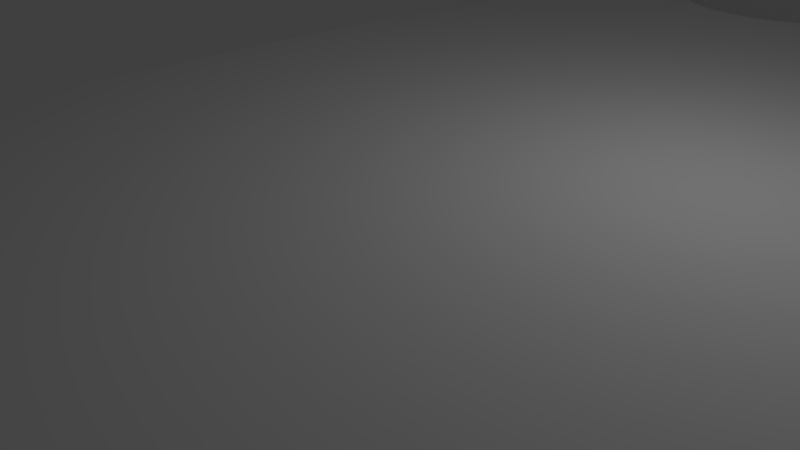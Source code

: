 # Source: belt_adapter_opposite.blend  (saved by Blender 2.79.0; exported with 4.5.12 LTS)
import bpy
from mathutils import Matrix  # noqa: F401  (used for matrix-valued properties, if any)

bpy.ops.wm.read_factory_settings(use_empty=True)
scene = bpy.context.scene
scene.name = 'Scene'

# ---- collections
col_collection_1 = bpy.data.collections.new('Collection 1'); scene.collection.children.link(col_collection_1)

# ---- materials (node trees are filled in below, after node groups)
mat_material = bpy.data.materials.new('Material')
mat_material.alpha_threshold = 0.0
mat_material.use_transparent_shadow = False
mat_material.roughness = 0.5
mat_material.line_color = (0.0, 0.0, 0.0, 1.0)

# ---- material node trees

# ---- world
world_world = bpy.data.worlds.new('World'); scene.world = world_world
world_world.color = (0.05088, 0.05088, 0.05088)
world_world.use_sun_shadow = False
world_world.sun_shadow_jitter_overblur = 0.0
world_world.cycles.sampling_method = 'MANUAL'

# ---- cameras
cam_camera = bpy.data.cameras.new('Camera')
cam_camera.clip_end = 100.0
cam_camera.lens = 35.0
cam_camera.sensor_width = 32.0
cam_camera.sensor_height = 18.0
cam_camera.ortho_scale = 7.314
cam_camera.dof.focus_distance = 0.0
cam_camera.dof.aperture_fstop = 128.0

# ---- lights
light_lamp = bpy.data.lights.new('Lamp', 'POINT')
light_lamp.transmission_factor = 0.0
light_lamp.cutoff_distance = 30.0
light_lamp.energy = 100.0
light_lamp.shadow_buffer_clip_start = 1.001
light_lamp.shadow_soft_size = 0.1
light_lamp.shadow_maximum_resolution = 0.006
light_lamp.use_absolute_resolution = True

# ---- meshes
me_cube = bpy.data.meshes.new('Cube')
me_cube.from_pydata([(1.0, 1.0, 1.0), (1.0, -1.0, 1.0), (-1.0, -1.0, 1.0), (-1.0, 1.0, 1.0), (1.0, 0.5866, 0.8432), (-1.0, 0.5866, 0.8432), (1.0, 0.5949, 0.855), (-1.0, 0.5949, 0.855), (1.0, 0.6049, 0.7147), (-1.0, 0.6049, 0.7147), (1.0, 0.5949, 0.7257), (-1.0, 0.5949, 0.7257), (1.0, 0.58, 0.8306), (-1.0, 0.58, 0.8306), (1.0, 0.5866, 0.7376), (-1.0, 0.5866, 0.7376), (1.0, 0.6733, 0.6777), (-1.0, 0.6733, 0.6777), (-1.0, 0.6895, 0.6745), (1.0, 0.6895, 0.6745), (-1.0, 0.8237, 0.7147), (1.0, 0.8237, 0.7147), (-1.0, 0.8123, 0.7048), (1.0, 0.8123, 0.7048), (1.0, 0.6577, 0.6823), (-1.0, 0.6577, 0.6823), (1.0, 0.5753, 0.7632), (-1.0, 0.5753, 0.7632), (1.0, 0.629, 0.8847), (-1.0, 0.629, 0.8847), (1.0, 0.58, 0.7501), (-1.0, 0.58, 0.7501), (1.0, 0.5724, 0.7767), (-1.0, 0.5724, 0.7767), (1.0, 0.6163, 0.7048), (-1.0, 0.6163, 0.7048), (-1.0, 0.8562, 0.7767), (1.0, 0.8562, 0.7767), (-1.0, 0.8571, 0.7904), (1.0, 0.8571, 0.7904), (1.0, 0.629, 0.696), (-1.0, 0.629, 0.696), (1.0, 0.6049, 0.866), (-1.0, 0.6049, 0.866), (1.0, 0.6163, 0.8759), (-1.0, 0.6163, 0.8759), (1.0, 0.6429, 0.8923), (-1.0, 0.6429, 0.8923), (1.0, 0.6577, 0.8984), (-1.0, 0.6577, 0.8984), (-1.0, 0.7857, 0.6885), (1.0, 0.7857, 0.6885), (1.0, 0.6429, 0.6885), (-1.0, 0.6429, 0.6885), (-1.0, 0.706, 0.6729), (1.0, 0.706, 0.6729), (-1.0, 0.7996, 0.696), (1.0, 0.7996, 0.696), (1.0, 0.5753, 0.8175), (-1.0, 0.5753, 0.8175), (1.0, 0.5724, 0.804), (-1.0, 0.5724, 0.804), (1.0, 0.5714, 0.7904), (-1.0, 0.5714, 0.7904), (-1.0, 0.8419, 0.7376), (1.0, 0.8419, 0.7376), (-1.0, 0.8533, 0.7632), (1.0, 0.8533, 0.7632), (-1.0, 0.8336, 0.7257), (1.0, 0.8336, 0.7257), (-1.0, 0.8485, 0.7501), (1.0, 0.8485, 0.7501), (-1.0, 0.8562, 0.804), (1.0, 0.8562, 0.804), (1.0, 0.706, 0.9078), (-1.0, 0.706, 0.9078), (-1.0, 0.8533, 0.8175), (1.0, 0.8533, 0.8175), (1.0, 0.6895, 0.9062), (-1.0, 0.6895, 0.9062), (1.0, 0.8123, 0.8759), (-1.0, 0.8123, 0.8759), (1.0, 0.7996, 0.8847), (-1.0, 0.7996, 0.8847), (1.0, 0.7709, 0.8984), (-1.0, 0.7709, 0.8984), (1.0, 0.7553, 0.9031), (-1.0, 0.7553, 0.9031), (1.0, 0.8237, 0.866), (-1.0, 0.8237, 0.866), (-1.0, 0.7391, 0.6745), (1.0, 0.7391, 0.6745), (-1.0, 0.7226, 0.6729), (1.0, 0.7226, 0.6729), (-1.0, 0.7709, 0.6823), (1.0, 0.7709, 0.6823), (-1.0, 0.8485, 0.8306), (1.0, 0.8485, 0.8306), (1.0, 0.7857, 0.8923), (-1.0, 0.7857, 0.8923), (1.0, 0.8419, 0.8432), (-1.0, 0.8419, 0.8432), (1.0, 0.6733, 0.9031), (-1.0, 0.6733, 0.9031), (1.0, 0.7391, 0.9062), (-1.0, 0.7391, 0.9062), (1.0, 0.7226, 0.9078), (-1.0, 0.7226, 0.9078), (1.0, 0.8336, 0.855), (-1.0, 0.8336, 0.855), (-1.0, 0.7553, 0.6777), (1.0, 0.7553, 0.6777), (-1.0, 0.5866, 0.08905), (1.0, 0.5866, 0.08905), (-1.0, 0.5949, 0.1009), (1.0, 0.5949, 0.1009), (-1.0, 0.6049, -0.03937), (1.0, 0.6049, -0.03937), (-1.0, 0.5949, -0.0284), (1.0, 0.5949, -0.0284), (-1.0, 0.58, 0.07649), (1.0, 0.58, 0.07649), (-1.0, 0.5866, -0.01655), (1.0, 0.5866, -0.01655), (-1.0, 0.6733, -0.07645), (1.0, 0.6733, -0.07645), (-1.0, 0.6895, -0.07961), (1.0, 0.6895, -0.07961), (-1.0, 0.8237, -0.03937), (1.0, 0.8237, -0.03937), (-1.0, 0.8123, -0.04932), (1.0, 0.8123, -0.04932), (-1.0, 0.6577, -0.07177), (1.0, 0.6577, -0.07177), (-1.0, 0.5753, 0.00912), (1.0, 0.5753, 0.00912), (-1.0, 0.629, 0.1306), (1.0, 0.629, 0.1306), (-1.0, 0.58, -0.003986), (1.0, 0.58, -0.003986), (-1.0, 0.5724, 0.02259), (1.0, 0.5724, 0.02259), (-1.0, 0.6163, -0.04932), (1.0, 0.6163, -0.04932), (-1.0, 0.8562, 0.02259), (1.0, 0.8562, 0.02259), (-1.0, 0.8571, 0.03625), (1.0, 0.8571, 0.03625), (-1.0, 0.629, -0.05812), (1.0, 0.629, -0.05812), (-1.0, 0.6049, 0.1119), (1.0, 0.6049, 0.1119), (-1.0, 0.6163, 0.1218), (1.0, 0.6163, 0.1218), (-1.0, 0.6429, 0.1381), (1.0, 0.6429, 0.1381), (-1.0, 0.6577, 0.1443), (1.0, 0.6577, 0.1443), (-1.0, 0.7857, -0.06563), (1.0, 0.7857, -0.06563), (-1.0, 0.6429, -0.06563), (1.0, 0.6429, -0.06563), (-1.0, 0.706, -0.0812), (1.0, 0.706, -0.0812), (-1.0, 0.7996, -0.05812), (1.0, 0.7996, -0.05812), (-1.0, 0.5753, 0.06338), (1.0, 0.5753, 0.06338), (-1.0, 0.5724, 0.04991), (1.0, 0.5724, 0.04991), (-1.0, 0.5714, 0.03625), (1.0, 0.5714, 0.03625), (-1.0, 0.8419, -0.01655), (1.0, 0.8419, -0.01655), (-1.0, 0.8533, 0.00912), (1.0, 0.8533, 0.00912), (-1.0, 0.8336, -0.0284), (1.0, 0.8336, -0.0284), (-1.0, 0.8485, -0.003986), (1.0, 0.8485, -0.003986), (-1.0, 0.8562, 0.04991), (1.0, 0.8562, 0.04991), (-1.0, 0.706, 0.1537), (1.0, 0.706, 0.1537), (-1.0, 0.8533, 0.06338), (1.0, 0.8533, 0.06338), (-1.0, 0.6895, 0.1521), (1.0, 0.6895, 0.1521), (-1.0, 0.8123, 0.1218), (1.0, 0.8123, 0.1218), (-1.0, 0.7996, 0.1306), (1.0, 0.7996, 0.1306), (-1.0, 0.7709, 0.1443), (1.0, 0.7709, 0.1443), (-1.0, 0.7553, 0.149), (1.0, 0.7553, 0.149), (-1.0, 0.8237, 0.1119), (1.0, 0.8237, 0.1119), (-1.0, 0.7391, -0.07961), (1.0, 0.7391, -0.07961), (-1.0, 0.7226, -0.0812), (1.0, 0.7226, -0.0812), (-1.0, 0.7709, -0.07177), (1.0, 0.7709, -0.07177), (-1.0, 0.8485, 0.07649), (1.0, 0.8485, 0.07649), (-1.0, 0.7857, 0.1381), (1.0, 0.7857, 0.1381), (-1.0, 0.8419, 0.08905), (1.0, 0.8419, 0.08905), (-1.0, 0.6733, 0.149), (1.0, 0.6733, 0.149), (-1.0, 0.7391, 0.1521), (1.0, 0.7391, 0.1521), (-1.0, 0.7226, 0.1537), (1.0, 0.7226, 0.1537), (-1.0, 0.8336, 0.1009), (1.0, 0.8336, 0.1009), (-1.0, 0.7553, -0.07645), (1.0, 0.7553, -0.07645), (1.0, -0.8419, 0.08905), (-1.0, -0.8419, 0.08905), (1.0, -0.8336, 0.1009), (-1.0, -0.8336, 0.1009), (1.0, -0.8237, -0.03937), (-1.0, -0.8237, -0.03937), (1.0, -0.8336, -0.0284), (-1.0, -0.8336, -0.0284), (1.0, -0.8485, 0.07649), (-1.0, -0.8485, 0.07649), (1.0, -0.8419, -0.01655), (-1.0, -0.8419, -0.01655), (1.0, -0.7553, -0.07645), (-1.0, -0.7553, -0.07645), (1.0, -0.7391, -0.07961), (-1.0, -0.7391, -0.07961), (1.0, -0.6049, -0.03937), (-1.0, -0.6049, -0.03937), (1.0, -0.6163, -0.04932), (-1.0, -0.6163, -0.04932), (1.0, -0.7709, -0.07177), (-1.0, -0.7709, -0.07177), (1.0, -0.8533, 0.00912), (-1.0, -0.8533, 0.00912), (1.0, -0.7996, 0.1306), (-1.0, -0.7996, 0.1306), (1.0, -0.8485, -0.003986), (-1.0, -0.8485, -0.003986), (1.0, -0.8562, 0.02259), (-1.0, -0.8562, 0.02259), (1.0, -0.8123, -0.04932), (-1.0, -0.8123, -0.04932), (1.0, -0.5724, 0.02259), (-1.0, -0.5724, 0.02259), (1.0, -0.5714, 0.03625), (-1.0, -0.5714, 0.03625), (1.0, -0.7996, -0.05812), (-1.0, -0.7996, -0.05812), (1.0, -0.8237, 0.1119), (-1.0, -0.8237, 0.1119), (1.0, -0.8123, 0.1218), (-1.0, -0.8123, 0.1218), (1.0, -0.7857, 0.1381), (-1.0, -0.7857, 0.1381), (1.0, -0.7709, 0.1443), (-1.0, -0.7709, 0.1443), (1.0, -0.6429, -0.06563), (-1.0, -0.6429, -0.06563), (1.0, -0.7857, -0.06563), (-1.0, -0.7857, -0.06563), (1.0, -0.7226, -0.0812), (-1.0, -0.7226, -0.0812), (1.0, -0.629, -0.05812), (-1.0, -0.629, -0.05812), (1.0, -0.8533, 0.06338), (-1.0, -0.8533, 0.06338), (1.0, -0.8562, 0.04991), (-1.0, -0.8562, 0.04991), (1.0, -0.8571, 0.03625), (-1.0, -0.8571, 0.03625), (1.0, -0.5866, -0.01655), (-1.0, -0.5866, -0.01655), (1.0, -0.5753, 0.00912), (-1.0, -0.5753, 0.00912), (1.0, -0.5949, -0.0284), (-1.0, -0.5949, -0.0284), (1.0, -0.58, -0.003986), (-1.0, -0.58, -0.003986), (1.0, -0.5724, 0.04991), (-1.0, -0.5724, 0.04991), (1.0, -0.7226, 0.1537), (-1.0, -0.7226, 0.1537), (1.0, -0.5753, 0.06338), (-1.0, -0.5753, 0.06338), (1.0, -0.7391, 0.1521), (-1.0, -0.7391, 0.1521), (1.0, -0.6163, 0.1218), (-1.0, -0.6163, 0.1218), (1.0, -0.629, 0.1306), (-1.0, -0.629, 0.1306), (1.0, -0.6577, 0.1443), (-1.0, -0.6577, 0.1443), (1.0, -0.6733, 0.149), (-1.0, -0.6733, 0.149), (1.0, -0.6049, 0.1119), (-1.0, -0.6049, 0.1119), (1.0, -0.6895, -0.07961), (-1.0, -0.6895, -0.07961), (1.0, -0.706, -0.0812), (-1.0, -0.706, -0.0812), (1.0, -0.6577, -0.07177), (-1.0, -0.6577, -0.07177), (1.0, -0.58, 0.07649), (-1.0, -0.58, 0.07649), (1.0, -0.6429, 0.1381), (-1.0, -0.6429, 0.1381), (1.0, -0.5866, 0.08905), (-1.0, -0.5866, 0.08905), (1.0, -0.7553, 0.149), (-1.0, -0.7553, 0.149), (1.0, -0.6895, 0.1521), (-1.0, -0.6895, 0.1521), (1.0, -0.706, 0.1537), (-1.0, -0.706, 0.1537), (1.0, -0.5949, 0.1009), (-1.0, -0.5949, 0.1009), (1.0, -0.6733, -0.07645), (-1.0, -0.6733, -0.07645), (0.3828, -0.8362, 0.09724), (1.0, -0.8368, 0.09633), (-1.0, -0.8348, 0.09929), (1.0, -0.8298, -0.03263), (0.3828, -0.8306, -0.03178), (-1.0, -0.8323, -0.02989), (0.3828, -0.844, 0.08517), (-1.0, -0.8428, 0.08735), (1.0, -0.8445, 0.08421), (1.0, -0.8387, -0.02112), (-1.0, -0.8408, -0.01816), (1.0, -0.749, -0.07767), (-1.0, -0.7531, -0.07688), (1.0, -0.601, -0.03514), (0.3828, -0.6018, -0.03598), (-1.0, -0.6035, -0.03788), (-1.0, -0.6147, -0.04797), (1.0, -0.7648, -0.07358), (-1.0, -0.7687, -0.07241), (-1.0, -0.6273, -0.05692), (1.0, -0.8515, 0.004065), (-1.0, -0.8526, 0.007341), (1.0, -0.8551, 0.0174), (-1.0, -0.8558, 0.02076), (1.0, -0.8045, 0.1272), (-1.0, -0.8013, 0.1294), (-1.0, -0.7876, 0.1371), (1.0, -0.7911, 0.1352), (1.0, -0.8568, 0.03098), (-1.0, -0.857, 0.0344), (1.0, -0.846, -0.008832), (-1.0, -0.8476, -0.005691), (1.0, -0.8193, -0.04321), (-1.0, -0.8222, -0.04072), (1.0, -0.5742, 0.01432), (-1.0, -0.5749, 0.01095), (1.0, -0.572, 0.02786), (-1.0, -0.5723, 0.02445), (1.0, -0.8074, -0.05271), (-1.0, -0.8106, -0.05052), (1.0, -0.7942, -0.06102), (0.3828, -0.7953, -0.06044), (-1.0, -0.7977, -0.05914), (1.0, -0.8167, 0.118), (-1.0, -0.8139, 0.1205), (1.0, -0.7766, 0.1419), (0.3828, -0.7755, 0.1424), (-1.0, -0.7729, 0.1434), (1.0, -0.8275, 0.1076), (-1.0, -0.8251, 0.1104), (1.0, -0.6375, -0.06273), (-1.0, -0.641, -0.06461), (1.0, -0.7327, -0.08022), (0.3828, -0.734, -0.0801), (-1.0, -0.7369, -0.07982), (1.0, -0.78, -0.068), (-1.0, -0.7837, -0.06647), (1.0, -0.8544, 0.05819), (-1.0, -0.8537, 0.06155), (0.3828, -0.85, 0.07244), (1.0, -0.8504, 0.07143), (-1.0, -0.8492, 0.07471), (1.0, -0.8565, 0.04464), (-1.0, -0.8563, 0.04806), (0.3828, -0.5924, -0.02474), (0.3828, -0.5846, -0.01267), (-1.0, -0.5794, -0.002207), (0.3828, -0.5717, 0.04047), (0.3828, -0.7277, 0.1532), (-1.0, -0.7248, 0.1535), (1.0, -0.729, 0.1531), (0.3828, -0.5733, 0.05407), (-1.0, -0.618, 0.123), (0.3828, -0.6474, 0.14), (1.0, -0.6637, 0.1461), (-1.0, -0.6598, 0.1449), (0.3828, -0.6084, 0.1149), (1.0, -0.6343, 0.1335), (-1.0, -0.6309, 0.1316), (-1.0, -0.6873, -0.07918), (1.0, -0.6996, -0.08058), (-1.0, -0.7037, -0.08098), (1.0, -0.7613, 0.1472), (-1.0, -0.7574, 0.1483), (1.0, -0.7162, -0.0812), (-1.0, -0.7203, -0.0812), (0.3828, -0.6531, -0.06988), (0.3828, -0.5767, 0.06743), (0.3828, -0.5821, 0.08037), (-1.0, -0.7413, 0.1517), (1.0, -0.7453, 0.1509), (0.3828, -0.6783, 0.1499), (1.0, -0.6958, 0.1527), (0.3828, -0.6946, 0.1526), (-1.0, -0.6917, 0.1523), (-1.0, -0.7082, 0.1537), (1.0, -0.7124, 0.1537), (1.0, -0.5988, 0.1051), (-1.0, -0.5963, 0.1024), (1.0, -0.6673, -0.07465), (-1.0, -0.6712, -0.07582), (0.3828, -0.5892, 0.09271), (1.0, -0.6958, 0.1527), (1.0, -0.8275, 0.1076), (1.0, -0.7613, 0.1472), (1.0, -0.7766, 0.1419), (-1.0, -0.6917, 0.1523), (-1.0, -0.8251, 0.1104), (-1.0, -0.7082, 0.1537), (-1.0, -0.8013, 0.1294), (1.0, -0.7124, 0.1537), (1.0, -0.6375, -0.06273), (1.0, -0.5988, 0.1051), (-1.0, -0.641, -0.06461), (-1.0, -0.5963, 0.1024), (1.0, -0.7327, -0.08022), (-1.0, -0.6712, -0.07582), (-1.0, -0.7369, -0.07982), (1.0, -0.6673, -0.07465), (-1.0, -0.7837, -0.06647), (-1.0, -0.5878, 0.09066), (1.0, -0.6241, -0.05472), (-1.0, -0.6873, -0.07918), (1.0, -0.78, -0.068), (1.0, -0.5898, 0.09362), (1.0, -0.8544, 0.05819), (1.0, -0.6795, 0.1502), (-1.0, -0.8537, 0.06155), (-1.0, -0.6755, 0.1494), (1.0, -0.8568, 0.03098), (-1.0, -0.857, 0.0344), (-1.0, -0.8492, 0.07471), (1.0, -0.8504, 0.07143), (1.0, -0.8565, 0.04464), (-1.0, -0.8563, 0.04806), (-1.0, -0.5938, -0.02679), (1.0, -0.5841, -0.0117), (1.0, -0.8368, 0.09633), (-1.0, -0.8348, 0.09929), (1.0, -0.5742, 0.01432), (1.0, -0.5917, -0.02383), (-1.0, -0.8323, -0.02989), (1.0, -0.8298, -0.03263), (1.0, -0.5782, 0.00107), (-1.0, -0.5794, -0.002207), (1.0, -0.8445, 0.08421), (-1.0, -0.8428, 0.08735), (-1.0, -0.6035, -0.03788), (-1.0, -0.5857, -0.01484), (-1.0, -0.8408, -0.01816), (1.0, -0.8387, -0.02112), (1.0, -0.5718, 0.04152), (-1.0, -0.5716, 0.03811), (1.0, -0.749, -0.07767), (1.0, -0.729, 0.1531), (-1.0, -0.7531, -0.07688), (-1.0, -0.7248, 0.1535), (1.0, -0.601, -0.03514), (-1.0, -0.6147, -0.04797), (-1.0, -0.7687, -0.07241), (1.0, -0.6212, 0.1252), (1.0, -0.6119, -0.04548), (-1.0, -0.618, 0.123), (1.0, -0.7648, -0.07358), (-1.0, -0.6449, 0.139), (-1.0, -0.6273, -0.05692), (1.0, -0.6637, 0.1461), (1.0, -0.8515, 0.004065), (-1.0, -0.6598, 0.1449), (-1.0, -0.8526, 0.007341), (1.0, -0.6092, 0.1157), (-1.0, -0.8558, 0.02076), (-1.0, -0.6064, 0.1132), (1.0, -0.8045, 0.1272), (1.0, -0.6343, 0.1335), (1.0, -0.846, -0.008832), (1.0, -0.6832, -0.07839), (-1.0, -0.8476, -0.005691), (-1.0, -0.7037, -0.08098), (1.0, -0.8551, 0.0174), (-1.0, -0.7574, 0.1483), (-1.0, -0.8222, -0.04072), (1.0, -0.7162, -0.0812), (1.0, -0.8193, -0.04321), (-1.0, -0.7203, -0.0812), (-1.0, -0.5749, 0.01095), (-1.0, -0.6557, -0.07094), (1.0, -0.572, 0.02786), (1.0, -0.652, -0.06941), (1.0, -0.8074, -0.05271), (1.0, -0.6996, -0.08058), (-1.0, -0.5723, 0.02445), (1.0, -0.5771, 0.06844), (-1.0, -0.8106, -0.05052), (-1.0, -0.5759, 0.06516), (1.0, -0.7942, -0.06102), (-1.0, -0.6309, 0.1316), (-1.0, -0.7977, -0.05914), (1.0, -0.6486, 0.1405), (1.0, -0.8167, 0.118), (-1.0, -0.8139, 0.1205), (1.0, -0.7911, 0.1352), (1.0, -0.7453, 0.1509), (-1.0, -0.7876, 0.1371), (-1.0, -0.7413, 0.1517), (-1.0, -0.7729, 0.1434), (1.0, -0.8419, 0.8432), (-1.0, -0.8419, 0.8432), (1.0, -0.8336, 0.855), (-1.0, -0.8336, 0.855), (1.0, -0.8237, 0.7147), (-1.0, -0.8237, 0.7147), (1.0, -0.8336, 0.7257), (-1.0, -0.8336, 0.7257), (1.0, -0.8485, 0.8306), (-1.0, -0.8485, 0.8306), (1.0, -0.8419, 0.7376), (-1.0, -0.8419, 0.7376), (1.0, -0.7553, 0.6777), (-1.0, -0.7553, 0.6777), (1.0, -0.7391, 0.6745), (-1.0, -0.7391, 0.6745), (1.0, -0.6049, 0.7147), (-1.0, -0.6049, 0.7147), (1.0, -0.6163, 0.7048), (-1.0, -0.6163, 0.7048), (1.0, -0.7709, 0.6823), (-1.0, -0.7709, 0.6823), (1.0, -0.8533, 0.7632), (-1.0, -0.8533, 0.7632), (1.0, -0.7996, 0.8847), (-1.0, -0.7996, 0.8847), (1.0, -0.8485, 0.7501), (-1.0, -0.8485, 0.7501), (1.0, -0.8562, 0.7767), (-1.0, -0.8562, 0.7767), (1.0, -0.8123, 0.7048), (-1.0, -0.8123, 0.7048), (1.0, -0.5724, 0.7767), (-1.0, -0.5724, 0.7767), (1.0, -0.5714, 0.7904), (-1.0, -0.5714, 0.7904), (1.0, -0.7996, 0.696), (-1.0, -0.7996, 0.696), (1.0, -0.8237, 0.866), (-1.0, -0.8237, 0.866), (1.0, -0.8123, 0.8759), (-1.0, -0.8123, 0.8759), (1.0, -0.7857, 0.8923), (-1.0, -0.7857, 0.8923), (1.0, -0.7709, 0.8984), (-1.0, -0.7709, 0.8984), (1.0, -0.8055, 0.8807), (-1.0, -0.8055, 0.8807), (1.0, -0.6429, 0.6885), (-1.0, -0.6429, 0.6885), (1.0, -0.7857, 0.6885), (-1.0, -0.7857, 0.6885), (1.0, -0.7226, 0.6729), (-1.0, -0.7226, 0.6729), (1.0, -0.629, 0.696), (-1.0, -0.629, 0.696), (1.0, -0.8533, 0.8175), (-1.0, -0.8533, 0.8175), (1.0, -0.8562, 0.804), (-1.0, -0.8562, 0.804), (1.0, -0.8571, 0.7904), (-1.0, -0.8571, 0.7904), (1.0, -0.5866, 0.7376), (-1.0, -0.5866, 0.7376), (1.0, -0.5753, 0.7632), (-1.0, -0.5753, 0.7632), (1.0, -0.5949, 0.7257), (-1.0, -0.5949, 0.7257), (1.0, -0.58, 0.7501), (-1.0, -0.58, 0.7501), (1.0, -0.5831, 0.7443), (-1.0, -0.5831, 0.7443), (1.0, -0.5724, 0.804), (-1.0, -0.5724, 0.804), (1.0, -0.7226, 0.9078), (-1.0, -0.7226, 0.9078), (1.0, -0.5753, 0.8175), (-1.0, -0.5753, 0.8175), (1.0, -0.7391, 0.9062), (-1.0, -0.7391, 0.9062), (1.0, -0.6163, 0.8759), (-1.0, -0.6163, 0.8759), (1.0, -0.629, 0.8847), (-1.0, -0.629, 0.8847), (1.0, -0.6577, 0.8984), (-1.0, -0.6577, 0.8984), (1.0, -0.6733, 0.9031), (-1.0, -0.6733, 0.9031), (1.0, -0.6049, 0.866), (-1.0, -0.6049, 0.866), (1.0, -0.6895, 0.6745), (-1.0, -0.6895, 0.6745), (1.0, -0.706, 0.6729), (-1.0, -0.706, 0.6729), (1.0, -0.6577, 0.6823), (-1.0, -0.6577, 0.6823), (1.0, -0.58, 0.8306), (-1.0, -0.58, 0.8306), (1.0, -0.6429, 0.8923), (-1.0, -0.6429, 0.8923), (1.0, -0.5866, 0.8432), (-1.0, -0.5866, 0.8432), (1.0, -0.7553, 0.9031), (-1.0, -0.7553, 0.9031), (1.0, -0.6895, 0.9062), (-1.0, -0.6895, 0.9062), (1.0, -0.706, 0.9078), (-1.0, -0.706, 0.9078), (1.0, -0.5949, 0.855), (-1.0, -0.5949, 0.855), (1.0, -0.6733, 0.6777), (-1.0, -0.6733, 0.6777), (1.0, 0.8378, -0.2047), (1.0, 1.0, -0.2047), (-1.0, 1.0, -0.2047), (-1.0, 0.8153, -0.2047), (1.0, -1.0, -0.2047), (-1.0, -1.0, -0.2047)], [(221, 328), (328, 330), (329, 328), (331, 332), (332, 333), (227, 332), (334, 335), (334, 336), (337, 338), (229, 334), (339, 340), (341, 342), (237, 342), (489, 344), (345, 346), (449, 347), (348, 349), (350, 351), (352, 353), (354, 355), (356, 357), (358, 359), (360, 361), (362, 363), (366, 367), (368, 369), (257, 369), (371, 372), (263, 373), (263, 374), (376, 377), (373, 374), (374, 375), (369, 370), (381, 382), (380, 381), (271, 381), (378, 379), (383, 384), (385, 386), (275, 387), (275, 388), (390, 391), (387, 389), (388, 387), (281, 392), (471, 394), (342, 343), (287, 393), (289, 395), (396, 397), (396, 398), (293, 399), (295, 396), (295, 398), (488, 400), (301, 401), (402, 403), (297, 404), (405, 406), (408, 409), (410, 411), (412, 413), (267, 414), (313, 415), (317, 416), (417, 418), (321, 419), (420, 421), (421, 422), (323, 421), (424, 423), (425, 426), (427, 428), (325, 429), (504, 407), (365, 364)], [(0, 3, 2, 1), (0, 647, 648, 3), (107, 106, 74, 75), (103, 102, 48, 49), (20, 21, 69, 68), (43, 42, 6, 7), (59, 58, 60, 61), (18, 19, 55, 54), (56, 57, 23, 22), (61, 60, 62, 63), (81, 80, 82, 83), (15, 14, 10, 11), (64, 65, 71, 70), (13, 12, 58, 59), (94, 95, 51, 50), (36, 37, 39, 38), (53, 52, 24, 25), (25, 24, 16, 17), (17, 16, 19, 18), (29, 28, 44, 45), (109, 108, 88, 89), (83, 82, 98, 99), (9, 8, 34, 35), (105, 104, 106, 107), (101, 100, 108, 109), (35, 34, 40, 41), (85, 84, 86, 87), (92, 93, 91, 90), (38, 39, 73, 72), (49, 48, 46, 47), (33, 32, 26, 27), (66, 67, 37, 36), (99, 98, 84, 85), (1, 62, 60, 58, 12, 4, 6, 42, 44, 28, 46, 48, 102, 78, 74, 106, 104, 86, 84, 98, 82, 80, 88, 108, 100, 97, 77, 73, 39, 0), (11, 10, 8, 9), (22, 23, 21, 20), (110, 111, 95, 94), (68, 69, 65, 64), (90, 91, 111, 110), (3, 38, 72, 76, 96, 101, 109, 89, 81, 83, 99, 85, 87, 105, 107, 75, 79, 103, 49, 47, 29, 45, 43, 7, 5, 13, 59, 61, 63, 2), (47, 46, 28, 29), (72, 73, 77, 76), (27, 26, 30, 31), (54, 55, 93, 92), (50, 51, 57, 56), (63, 62, 32, 33), (96, 97, 100, 101), (7, 6, 4, 5), (45, 44, 42, 43), (70, 71, 67, 66), (79, 78, 102, 103), (41, 40, 52, 53), (75, 74, 78, 79), (31, 30, 14, 15), (5, 4, 12, 13), (87, 86, 104, 105), (89, 88, 80, 81), (76, 77, 97, 96), (214, 215, 183, 182), (210, 211, 157, 156), (128, 129, 177, 176), (150, 151, 115, 114), (166, 167, 169, 168), (126, 127, 163, 162), (164, 165, 131, 130), (168, 169, 171, 170), (188, 189, 191, 190), (122, 123, 119, 118), (172, 173, 179, 178), (120, 121, 167, 166), (202, 203, 159, 158), (144, 145, 147, 146), (160, 161, 133, 132), (132, 133, 125, 124), (124, 125, 127, 126), (136, 137, 153, 152), (216, 217, 197, 196), (190, 191, 207, 206), (116, 117, 143, 142), (212, 213, 215, 214), (208, 209, 217, 216), (142, 143, 149, 148), (192, 193, 195, 194), (200, 201, 199, 198), (146, 147, 181, 180), (156, 157, 155, 154), (140, 141, 135, 134), (174, 175, 145, 144), (206, 207, 193, 192), (1, 580, 558, 576, 578, 636, 612, 608, 640, 638, 620, 618, 632, 616, 614, 622, 642, 634, 630, 610, 606, 568, 566, 598, 602, 604, 171, 169, 167, 121, 113, 115, 151, 153, 137, 155, 157, 211, 187, 183, 215, 213, 195, 193, 207, 191, 189, 197, 217, 209, 205, 185, 181, 147, 0, 39, 37, 67, 71, 65, 69, 21, 23, 57, 51, 95, 111, 91, 93, 55, 19, 16, 24, 52, 40, 34, 8, 10, 14, 30, 26, 32, 62), (118, 119, 117, 116), (130, 131, 129, 128), (218, 219, 203, 202), (176, 177, 173, 172), (198, 199, 219, 218), (3, 146, 180, 184, 204, 208, 216, 196, 188, 190, 206, 192, 194, 212, 214, 182, 186, 210, 156, 154, 136, 152, 150, 114, 112, 120, 166, 168, 170, 605, 603, 599, 567, 569, 607, 611, 631, 635, 643, 623, 615, 617, 633, 619, 621, 639, 641, 609, 613, 637, 579, 577, 559, 581, 2, 63, 33, 27, 31, 15, 11, 9, 35, 41, 53, 25, 17, 18, 54, 92, 90, 110, 94, 50, 56, 22, 20, 68, 64, 70, 66, 36, 38), (154, 155, 137, 136), (180, 181, 185, 184), (134, 135, 139, 138), (162, 163, 201, 200), (158, 159, 165, 164), (170, 171, 141, 140), (204, 205, 209, 208), (114, 115, 113, 112), (152, 153, 151, 150), (178, 179, 175, 174), (186, 187, 211, 210), (148, 149, 161, 160), (182, 183, 187, 186), (138, 139, 123, 122), (112, 113, 121, 120), (194, 195, 213, 212), (196, 197, 189, 188), (184, 185, 205, 204), (323, 322, 438, 290, 291, 436), (319, 318, 432, 264, 265, 508), (237, 236, 485, 284, 285, 475), (259, 258, 431, 222, 223, 435), (275, 274, 453, 276, 277, 455), (235, 234, 443, 270, 271, 445), (273, 272, 449, 238, 239, 493), (277, 276, 461, 278, 279, 462), (297, 296, 488, 298, 299, 490), (231, 230, 478, 226, 227, 477), (281, 280, 464, 286, 287, 476), (229, 228, 460, 274, 275, 459), (311, 310, 516, 266, 267, 514), (253, 252, 515, 254, 255, 519), (269, 268, 451, 240, 241, 447), (241, 240, 491, 232, 233, 487), (233, 232, 481, 234, 235, 483), (245, 244, 501, 260, 261, 437), (325, 324, 440, 304, 305, 442), (299, 298, 502, 314, 315, 524), (225, 224, 511, 250, 251, 509), (321, 320, 430, 322, 323, 434), (317, 316, 452, 324, 325, 448), (251, 250, 517, 256, 257, 521), (301, 300, 494, 302, 303, 496), (309, 308, 518, 306, 307, 506), (255, 254, 479, 288, 289, 480), (265, 264, 433, 262, 263, 533), (249, 248, 507, 242, 243, 499), (283, 282, 467, 252, 253, 513), (315, 314, 526, 300, 301, 492), (1, 278, 461, 276, 453, 274, 460, 228, 473, 220, 465, 222, 431, 258, 527, 260, 501, 244, 529, 262, 433, 264, 432, 318, 530, 294, 482, 290, 438, 322, 430, 320, 302, 494, 300, 314, 502, 298, 488, 296, 498, 304, 440, 324, 452, 316, 312, 520, 292, 288, 479, 254, 171, 604, 596, 600, 550, 552, 588, 582, 628, 644, 624, 626, 586, 548, 546, 554, 584, 570, 564, 538, 540, 544, 560, 556, 562, 594, 592, 590, 542, 534, 536, 572, 574, 580), (227, 226, 470, 224, 225, 469), (239, 238, 489, 236, 237, 486), (327, 326, 446, 310, 311, 444), (285, 284, 468, 280, 281, 463), (307, 306, 504, 326, 327, 450), (170, 255, 289, 293, 522, 313, 317, 325, 442, 305, 297, 490, 299, 524, 315, 492, 301, 496, 303, 456, 321, 434, 323, 436, 291, 484, 295, 532, 319, 508, 265, 533, 263, 531, 245, 437, 261, 528, 259, 435, 223, 466, 221, 474, 229, 459, 275, 455, 277, 462, 279, 2, 581, 575, 573, 537, 535, 543, 591, 593, 595, 563, 557, 561, 545, 541, 539, 565, 571, 585, 555, 547, 549, 587, 627, 625, 645, 629, 583, 589, 553, 551, 601, 597, 605), (263, 262, 529, 244, 245, 531), (243, 242, 495, 246, 247, 497), (271, 270, 510, 308, 309, 512), (267, 266, 439, 272, 273, 441), (279, 278, 457, 248, 249, 458), (223, 222, 465, 220, 221, 466), (261, 260, 527, 258, 259, 528), (287, 286, 471, 282, 283, 472), (295, 294, 530, 318, 319, 532), (257, 256, 523, 268, 269, 525), (291, 290, 482, 294, 295, 484), (247, 246, 503, 230, 231, 505), (221, 220, 473, 228, 229, 474), (303, 302, 454, 320, 321, 456), (305, 304, 498, 296, 297, 500), (293, 292, 520, 312, 313, 522), (303, 302, 402, 300, 301, 403), (335, 229, 228, 336, 220, 221), (247, 246, 348, 242, 243, 349), (313, 317, 316, 312), (291, 290, 424, 322, 323, 423), (293, 313, 312, 292), (287, 281, 476), (281, 285, 463), (267, 311, 514), (231, 230, 358, 246, 247, 359), (297, 305, 500), (325, 317, 448), (289, 255, 480), (300, 526, 314), (320, 454, 302), (245, 244, 355, 262, 263, 354), (325, 324, 316, 317), (281, 280, 284, 285), (283, 282, 286, 287, 394), (261, 260, 352, 244, 245, 353), (286, 464, 280), (286, 282, 471), (301, 300, 314, 315), (375, 263, 262, 373, 264, 265), (237, 236, 238, 239, 344), (235, 234, 339, 232, 233, 340), (259, 258, 371, 260, 261, 372), (257, 256, 366, 250, 251, 367), (233, 232, 345, 240, 241, 346), (305, 304, 425, 324, 325, 426), (309, 308, 412, 270, 271, 413), (267, 266, 310, 311), (422, 323, 322, 420, 320, 321), (311, 310, 427, 326, 327, 428), (299, 298, 296, 297, 400), (265, 264, 410, 318, 319, 411), (365, 255, 254, 364, 252, 253), (641, 640, 608, 609), (637, 636, 578, 579), (551, 550, 600, 601), (573, 572, 536, 537), (591, 590, 592, 593), (549, 548, 586, 587), (589, 588, 552, 553), (593, 592, 594, 595), (615, 614, 616, 617), (545, 544, 540, 541), (597, 596, 604, 602, 603, 605), (543, 542, 590, 591), (629, 628, 582, 583), (567, 566, 568, 569), (585, 584, 554, 555), (555, 554, 546, 547), (547, 546, 548, 549), (559, 558, 580, 574, 575, 581), (643, 642, 622, 623), (617, 616, 632, 633), (539, 538, 564, 565), (639, 638, 640, 641), (635, 634, 642, 643), (565, 564, 570, 571), (619, 618, 620, 621), (627, 626, 624, 625), (569, 568, 606, 607), (579, 578, 576, 577), (563, 562, 556, 557), (599, 598, 566, 567), (633, 632, 618, 619), (541, 540, 538, 539), (553, 552, 550, 551), (645, 644, 628, 629), (601, 600, 596, 597), (625, 624, 644, 645), (577, 576, 558, 559), (607, 606, 610, 611), (557, 556, 560, 561), (587, 586, 626, 627), (583, 582, 588, 589), (595, 594, 562, 563), (631, 630, 634, 635), (537, 536, 534, 535), (575, 574, 572, 573), (603, 602, 598, 599), (613, 612, 636, 637), (571, 570, 584, 585), (609, 608, 612, 613), (561, 560, 544, 545), (535, 534, 542, 543), (621, 620, 638, 639), (623, 622, 614, 615), (611, 610, 630, 631), (647, 646, 650, 651, 649, 648), (650, 646, 647, 0, 147, 145, 175, 179, 173, 177, 129, 131, 165, 159, 203, 219, 199, 201, 163, 127, 125, 133, 161, 149, 143, 117, 119, 123, 139, 135, 141, 171, 254, 515, 252, 467, 282, 286, 280, 468, 284, 485, 236, 489, 238, 449, 272, 439, 266, 516, 310, 446, 326, 504, 306, 518, 308, 510, 270, 443, 234, 481, 232, 491, 240, 451, 268, 523, 256, 517, 250, 511, 224, 470, 226, 478, 230, 503, 246, 495, 242, 507, 248, 457, 278, 1), (651, 650, 1, 2), (648, 649, 651, 2, 279, 458, 249, 499, 243, 497, 247, 505, 231, 477, 227, 469, 225, 509, 251, 521, 257, 525, 269, 447, 241, 487, 233, 483, 235, 445, 271, 512, 309, 506, 307, 450, 327, 444, 311, 267, 441, 273, 493, 239, 486, 237, 475, 285, 281, 287, 472, 283, 513, 253, 519, 255, 170, 140, 134, 138, 122, 118, 116, 142, 148, 160, 132, 124, 126, 162, 200, 198, 218, 202, 158, 164, 130, 128, 176, 172, 178, 174, 144, 146, 3)])
me_cube.materials.append(mat_material)
me_cube.use_remesh_preserve_volume = False
me_cube.use_remesh_preserve_attributes = False
me_cube.use_mirror_vertex_groups = False
me_cube.update()

# ---- objects
ob_cube = bpy.data.objects.new('Cube', me_cube)
ob_lamp = bpy.data.objects.new('Lamp', light_lamp)
ob_camera = bpy.data.objects.new('Camera', cam_camera)

# ---- transforms, parenting, visibility, modifiers, constraints
ob_cube.location = (0.0, 0.0, -0.6163)
ob_cube.rotation_euler = (0.0, 1.571, 0.0)
ob_cube.scale = (2.5, 14.0, 17.0)
ob_cube.lock_location = (True, True, False)
ob_cube.lock_rotations_4d = False
ob_cube.empty_display_type = 'ARROWS'
ob_cube.lineart.crease_threshold = 0.0
ob_lamp.location = (4.076, 1.005, 5.904)
ob_lamp.rotation_euler = (0.6503, 0.05522, 1.866)
ob_lamp.lock_rotations_4d = False
ob_lamp.empty_display_type = 'ARROWS'
ob_lamp.color = (0.0, 0.0, 0.0, 0.0)
ob_lamp.lineart.crease_threshold = 0.0
ob_camera.location = (7.481, -6.508, 5.344)
ob_camera.rotation_euler = (1.109, 0.0, 0.8149)
ob_camera.lock_rotations_4d = False
ob_camera.empty_display_type = 'ARROWS'
ob_camera.color = (0.0, 0.0, 0.0, 0.0)
ob_camera.display_type = 'WIRE'
ob_camera.lineart.crease_threshold = 0.0

# ---- collection membership
col_collection_1.objects.link(ob_cube)
col_collection_1.objects.link(ob_lamp)
col_collection_1.objects.link(ob_camera)

# ---- scene / render settings (as saved in the file)
scene.camera = ob_camera
scene.frame_start = 1; scene.frame_end = 250; scene.frame_set(1)
scene.render.engine = 'BLENDER_EEVEE_NEXT'
scene.render.resolution_percentage = 50
scene.render.dither_intensity = 0.0
scene.cycles.use_denoising = False
scene.cycles.samples = 128
scene.cycles.sampling_pattern = 'TABULATED_SOBOL'
scene.cycles.use_adaptive_sampling = False
scene.cycles.use_light_tree = False
scene.cycles.blur_glossy = 0.0
scene.cycles.sample_clamp_indirect = 0.0
scene.view_settings.view_transform = 'Standard'
bpy.context.view_layer.update()
